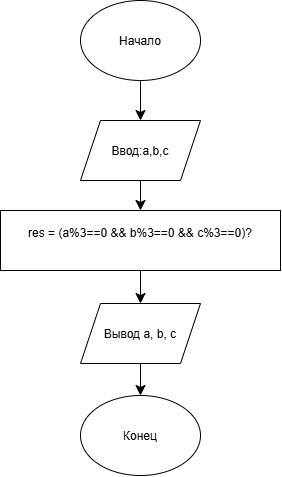

The diagram above was exported from draw.io. Its source (the exported page's mxGraphModel, read from the mxfile embedded in the PNG):
<mxGraphModel dx="1406" dy="840" grid="1" gridSize="10" guides="1" tooltips="1" connect="1" arrows="1" fold="1" page="1" pageScale="1" pageWidth="827" pageHeight="1169" background="light-dark(#FFFFFF,#FFFFFF)" math="0" shadow="0">
  <root>
    <mxCell id="0" />
    <mxCell id="1" parent="0" />
    <mxCell id="VJvMl3_BitrDbkbfVBzY-6" edge="1" parent="1" source="VJvMl3_BitrDbkbfVBzY-1" style="edgeStyle=none;curved=1;rounded=0;curveGeometry=1;orthogonalLoop=1;jettySize=auto;html=1;exitX=0.5;exitY=1;exitDx=0;exitDy=0;entryX=0.5;entryY=0;entryDx=0;entryDy=0;fontSize=12;defaultLabelBackgroundColor=gap;startSize=8;endSize=8;" target="VJvMl3_BitrDbkbfVBzY-2">
      <mxGeometry relative="1" as="geometry" />
    </mxCell>
    <mxCell id="VJvMl3_BitrDbkbfVBzY-1" parent="1" style="ellipse;whiteSpace=wrap;html=1;shapeInside=1;" value="Начало" vertex="1">
      <mxGeometry height="80" width="120" x="354" y="110" as="geometry" />
    </mxCell>
    <mxCell id="VJvMl3_BitrDbkbfVBzY-7" edge="1" parent="1" source="VJvMl3_BitrDbkbfVBzY-2" style="edgeStyle=none;curved=1;rounded=0;curveGeometry=1;orthogonalLoop=1;jettySize=auto;html=1;exitX=0.5;exitY=1;exitDx=0;exitDy=0;entryX=0.5;entryY=0;entryDx=0;entryDy=0;fontSize=12;defaultLabelBackgroundColor=gap;startSize=8;endSize=8;" target="VJvMl3_BitrDbkbfVBzY-3">
      <mxGeometry relative="1" as="geometry" />
    </mxCell>
    <mxCell id="VJvMl3_BitrDbkbfVBzY-2" parent="1" style="shape=parallelogram;perimeter=parallelogramPerimeter;whiteSpace=wrap;html=1;shapeInside=1;fixedSize=1;" value="&lt;span style=&quot;background-color: transparent; color: light-dark(#000000, var(--ge-light-color, #ffffff)); text-decoration-line: inherit;&quot;&gt;Ввод:&lt;/span&gt;a,b,c" vertex="1">
      <mxGeometry height="60" width="120" x="354" y="230" as="geometry" />
    </mxCell>
    <mxCell id="VJvMl3_BitrDbkbfVBzY-8" edge="1" parent="1" source="VJvMl3_BitrDbkbfVBzY-3" style="edgeStyle=none;curved=1;rounded=0;curveGeometry=1;orthogonalLoop=1;jettySize=auto;html=1;fontSize=12;defaultLabelBackgroundColor=gap;startSize=8;endSize=8;entryX=0.5;entryY=0;entryDx=0;entryDy=0;" target="VJvMl3_BitrDbkbfVBzY-4" value="">
      <mxGeometry relative="1" as="geometry" />
    </mxCell>
    <mxCell id="VJvMl3_BitrDbkbfVBzY-3" parent="1" style="rounded=0;whiteSpace=wrap;html=1;" value="res = (a%3==0 &amp;amp;&amp;amp;&amp;nbsp;&lt;span style=&quot;background-color: transparent; color: light-dark(#000000, var(--ge-light-color, #ffffff));&quot;&gt;b%3==0 &amp;amp;&amp;amp; c%3==0)?&lt;/span&gt;&lt;div&gt;&lt;br&gt;&lt;/div&gt;" vertex="1">
      <mxGeometry height="60" width="280" x="274" y="320" as="geometry" />
    </mxCell>
    <mxCell id="VJvMl3_BitrDbkbfVBzY-9" edge="1" parent="1" source="VJvMl3_BitrDbkbfVBzY-4" style="edgeStyle=none;curved=1;rounded=0;curveGeometry=1;orthogonalLoop=1;jettySize=auto;html=1;fontSize=12;defaultLabelBackgroundColor=gap;startSize=8;endSize=8;" target="VJvMl3_BitrDbkbfVBzY-5" value="">
      <mxGeometry relative="1" as="geometry" />
    </mxCell>
    <mxCell id="VJvMl3_BitrDbkbfVBzY-4" parent="1" style="shape=parallelogram;perimeter=parallelogramPerimeter;whiteSpace=wrap;html=1;shapeInside=1;fixedSize=1;" value="Вывод a, b, c" vertex="1">
      <mxGeometry height="60" width="120" x="354" y="413" as="geometry" />
    </mxCell>
    <mxCell id="VJvMl3_BitrDbkbfVBzY-5" parent="1" style="ellipse;whiteSpace=wrap;html=1;shapeInside=1;" value="Конец" vertex="1">
      <mxGeometry height="80" width="120" x="354" y="505" as="geometry" />
    </mxCell>
  </root>
</mxGraphModel>